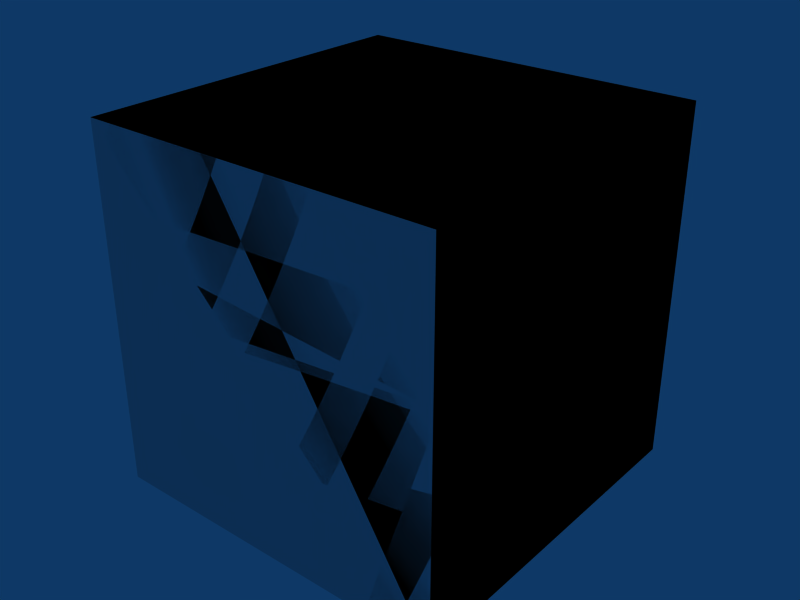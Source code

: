 # Source: box-05x05x05.blend  (saved by Blender 2.49.2; exported with 4.5.12 LTS)
import bpy
from mathutils import Matrix  # noqa: F401  (used for matrix-valued properties, if any)

bpy.ops.wm.read_factory_settings(use_empty=True)
scene = bpy.context.scene
scene.name = 'Scene'

# ---- collections
col_collection_1 = bpy.data.collections.new('Collection 1'); scene.collection.children.link(col_collection_1)

# ---- materials (node trees are filled in below, after node groups)
mat_concrete = bpy.data.materials.new('Concrete')

# ---- material node trees

# ---- world
world_world = bpy.data.worlds.new('World'); scene.world = world_world
world_world.color = (0.05656, 0.2208, 0.4)
world_world.use_sun_shadow = False
world_world.sun_shadow_jitter_overblur = 0.0
world_world.cycles.sampling_method = 'MANUAL'
world_world.cycles.sample_map_resolution = 256

# ---- meshes
me_cube_002 = bpy.data.meshes.new('Cube.002')
me_cube_002.from_pydata([(0.5, 0.5, 0.0), (0.5, 0.0, 0.0), (-2.98e-08, 4.47e-08, 0.0), (8.941e-08, 0.5, 0.0), (0.5, 0.5, 0.5), (0.5, -1.49e-07, 0.5), (-8.941e-08, 8.941e-08, 0.5), (1.49e-08, 0.5, 0.5), (1.49e-08, 0.5, 0.5), (-8.941e-08, 8.941e-08, 0.5), (0.5, -1.49e-07, 0.5), (0.5, 0.5, 0.5), (8.941e-08, 0.5, 0.0), (-2.98e-08, 4.47e-08, 0.0), (0.5, 0.0, 0.0), (0.5, 0.5, 0.0), (1.49e-08, 0.5, 0.5), (-8.941e-08, 8.941e-08, 0.5), (0.5, -1.49e-07, 0.5), (0.5, 0.5, 0.5), (8.941e-08, 0.5, 0.0), (-2.98e-08, 4.47e-08, 0.0), (0.5, 0.0, 0.0), (0.5, 0.5, 0.0)], [], [(0, 4, 5, 1), (2, 6, 7, 3), (11, 8, 9, 10), (15, 14, 13, 12), (19, 23, 20, 16), (22, 18, 17, 21)])
_uv = me_cube_002.uv_layers.new(name='UVTex')
_uv.uv.foreach_set('vector', [0.5, 0.0, 0.5, 0.5, 0.0, 0.5, 1.49e-07, 0.0, 8.5, 8.0, 8.5, 8.5, 8.0, 8.5, 8.0, 8.0, 2.5, 2.5, 2.0, 2.5, 2.0, 2.0, 2.5, 2.0, 4.0, 4.5, 4.0, 4.0, 4.5, 4.0, 4.5, 4.5, 10.0, 10.5, 10.0, 10.0, 10.5, 10.0, 10.5, 10.5, 6.5, 6.0, 6.5, 6.5, 6.0, 6.5, 6.0, 6.0])
me_cube_002.materials.append(mat_concrete)
me_cube_002.use_remesh_preserve_volume = False
me_cube_002.use_remesh_preserve_attributes = False
me_cube_002.use_mirror_vertex_groups = False
me_cube_002.update()
me_cube_001 = bpy.data.meshes.new('Cube.001')
me_cube_001.from_pydata([(0.5, 0.5, 0.0), (0.5, 0.0, 0.0), (-5.96e-08, 8.941e-08, 0.0), (1.788e-07, 0.5, 0.0), (0.5, 0.5, 0.5), (0.5, -2.98e-07, 0.5), (-1.788e-07, 1.788e-07, 0.5), (2.98e-08, 0.5, 0.5)], [], [(0, 1, 2, 3), (4, 7, 6, 5), (0, 4, 5, 1), (1, 5, 6, 2), (2, 6, 7, 3), (4, 0, 3, 7)])
me_cube_001.use_remesh_preserve_volume = False
me_cube_001.use_remesh_preserve_attributes = False
me_cube_001.use_mirror_vertex_groups = False
me_cube_001.update()

# ---- objects
ob_cube_002 = bpy.data.objects.new('Cube.002', me_cube_002)
ob_cube_001 = bpy.data.objects.new('Cube.001', me_cube_001)

# ---- transforms, parenting, visibility, modifiers, constraints
ob_cube_002.location = (0.0, 0.0, 0.0)
ob_cube_002.lock_rotations_4d = False
ob_cube_002.empty_display_type = 'ARROWS'
ob_cube_002.lineart.crease_threshold = 0.0
ob_cube_001.location = (0.0, 0.0, 0.0)
ob_cube_001.lock_rotations_4d = False
ob_cube_001.empty_display_type = 'ARROWS'
ob_cube_001.display_type = 'WIRE'
ob_cube_001.lineart.crease_threshold = 0.0

# ---- collection membership
col_collection_1.objects.link(ob_cube_002)
col_collection_1.objects.link(ob_cube_001)

# ---- scene / render settings (as saved in the file)
scene.frame_start = 1; scene.frame_end = 30; scene.frame_set(1)
scene.render.engine = 'BLENDER_EEVEE_NEXT'
scene.render.image_settings.file_format = 'JPEG'
scene.render.image_settings.color_mode = 'RGB'
scene.render.image_settings.compression = 90
scene.render.resolution_x = 800
scene.render.resolution_y = 600
scene.render.pixel_aspect_x = 100.0
scene.render.pixel_aspect_y = 100.0
scene.render.fps = 25
scene.render.dither_intensity = 0.0
scene.render.use_compositing = False
scene.render.use_sequencer = False
scene.render.bake_margin = 2
scene.render.bake_bias = 0.0
scene.render.use_stamp_time = False
scene.render.use_stamp_date = False
scene.render.use_stamp_frame = False
scene.render.use_stamp_camera = False
scene.render.use_stamp_scene = False
scene.render.use_stamp_filename = False
scene.render.use_stamp_render_time = False
scene.render.stamp_font_size = 0
scene.cycles.use_denoising = False
scene.cycles.samples = 10
scene.cycles.sampling_pattern = 'TABULATED_SOBOL'
scene.cycles.light_sampling_threshold = 0.0
scene.cycles.use_adaptive_sampling = False
scene.cycles.use_light_tree = False
scene.cycles.blur_glossy = 0.0
scene.cycles.volume_bounces = 1
scene.cycles.pixel_filter_type = 'GAUSSIAN'
scene.cycles.sample_clamp_indirect = 0.0
scene.view_settings.view_transform = 'Raw'
bpy.context.view_layer.update()

# ---- added for rendering (the .blend has no active camera): camera
cam_auto = bpy.data.cameras.new('AutoCamera')
cam_auto.lens = 50.0
cam_auto.sensor_width = 36.0
cam_auto.clip_end = 1000.0
ob_auto_camera = bpy.data.objects.new('AutoCamera', cam_auto)
scene.collection.objects.link(ob_auto_camera)
ob_auto_camera.location = (1.05127, -0.711522, 0.891015)
ob_auto_camera.rotation_euler = (1.09748, -7.21219e-08, 0.694738)
scene.camera = ob_auto_camera
bpy.context.view_layer.update()
